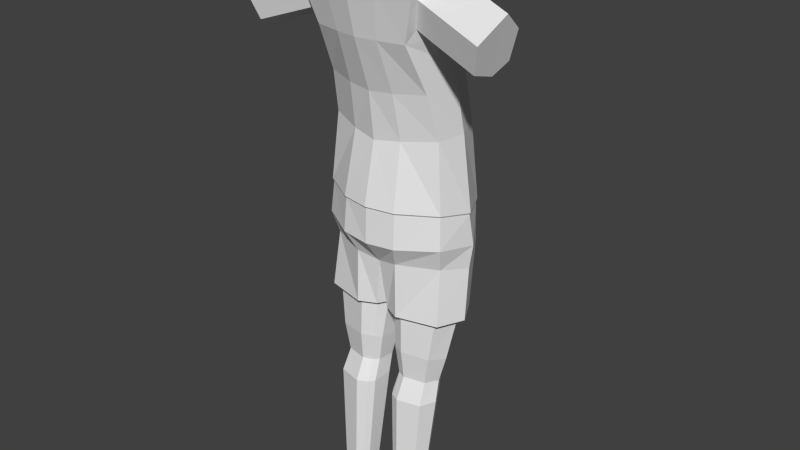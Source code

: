# Source: hero2.blend  (saved by Blender 2.72.0; exported with 4.5.12 LTS)
import bpy
from mathutils import Matrix  # noqa: F401  (used for matrix-valued properties, if any)

bpy.ops.wm.read_factory_settings(use_empty=True)
scene = bpy.context.scene
scene.name = 'Scene'

# ---- collections
col_collection_1 = bpy.data.collections.new('Collection 1'); scene.collection.children.link(col_collection_1)

# ---- materials (node trees are filled in below, after node groups)
mat_material = bpy.data.materials.new('Material')
mat_material.alpha_threshold = 0.0
mat_material.use_transparent_shadow = False
mat_material.roughness = 0.5
mat_material.line_color = (0.0, 0.0, 0.0, 1.0)

# ---- material node trees

# ---- world
world_world = bpy.data.worlds.new('World'); scene.world = world_world
world_world.color = (0.05088, 0.05088, 0.05088)
world_world.use_sun_shadow = False
world_world.sun_shadow_jitter_overblur = 0.0
world_world.cycles.sampling_method = 'MANUAL'
world_world.cycles.sample_map_resolution = 256

# ---- meshes
me_cube = bpy.data.meshes.new('Cube')
me_cube.from_pydata([(1.226, 1.529, -1.672), (1.523, -0.1903, -1.381), (1.718, 0.207, 3.578), (1.452, -1.083, 3.448), (0.0, 1.829, -1.92), (0.0, -0.8458, -1.373), (0.0, 0.4897, 3.658), (0.0, -1.33, 3.528), (1.145, 1.087, 1.289), (1.261, -0.3498, 1.276), (0.0, -0.6636, 1.18), (0.0, 1.751, 1.193), (0.0, -0.5293, 0.05969), (1.132, 1.361, 0.2424), (1.381, -0.09915, 0.2352), (0.0, 1.981, 0.06692), (1.324, 0.7267, 2.433), (1.131, -0.8807, 2.413), (0.0, 1.12, 2.426), (0.0, -1.074, 2.406), (1.771, 0.5404, -1.49), (2.07, -0.4304, 4.168), (0.0, -0.4304, 4.421), (1.468, 0.3703, 1.282), (1.511, 0.581, 0.2388), (1.342, -0.1633, 2.067), (0.7489, -0.4304, 4.308), (0.4215, 1.052, 2.429), (0.1517, -0.3044, -4.062), (0.1618, 1.118, -4.12), (0.5073, -1.007, 2.409), (0.6196, -0.4071, 0.1384), (0.5447, 1.825, 0.1457), (0.0, -0.1915, -2.794), (0.0, -0.03333, -4.072), (0.5139, 1.561, 1.236), (0.566, -0.5936, 1.223), (0.6516, -1.239, 3.492), (0.5219, 0.4071, 3.622), (0.475, 1.791, -1.899), (0.6833, -0.7138, -1.377), (1.22, 1.493, -1.7), (1.502, -0.1664, -1.425), (0.0, 1.786, -1.947), (0.0, -0.8001, -1.418), (1.741, 0.5401, -1.53), (1.355, 1.347, -2.555), (1.558, -0.2263, -2.191), (0.0, 1.765, -2.317), (0.0, -0.8338, -2.255), (1.797, 0.6417, -2.297), (1.434, 1.06, -4.118), (1.524, -0.2489, -4.064), (0.0, 0.8497, -4.108), (0.0, 1.106, -3.035), (1.788, 0.4148, -4.09), (1.366, 1.29, -2.961), (1.736, 0.594, -2.861), (1.453, -0.07363, -2.736), (0.0, -0.3873, -2.86), (0.0, 1.701, -2.718), (0.6566, 1.461, -4.134), (0.5534, -0.5067, -4.054), (0.4724, 1.751, -1.926), (0.6737, -0.6779, -1.421), (0.4975, 1.655, -2.474), (0.6989, -0.7445, -2.226), (0.5317, -0.4941, -2.738), (0.5102, 1.625, -2.787), (0.2467, -0.1762, -4.068), (0.2551, 0.9954, -4.115), (0.09834, 0.04711, -4.076), (1.303, 0.9482, -4.113), (1.378, -0.1305, -4.069), (0.1032, 0.7746, -4.105), (1.595, 0.4163, -4.091), (0.6627, 1.278, -4.126), (0.5776, -0.3429, -4.061), (0.4838, -0.5147, -8.965), (0.4878, 0.05221, -8.965), (0.412, -0.4066, -8.966), (0.9944, 0.02936, -8.965), (1.031, -0.4926, -8.966), (0.4144, -0.05463, -8.966), (1.136, -0.228, -8.966), (0.6849, 0.189, -8.965), (0.6438, -0.5953, -8.965), (0.2094, -0.05466, -5.106), (0.2134, 0.5242, -5.24), (1.192, 0.6622, -5.272), (1.43, 0.2391, -5.174), (0.3304, -0.2324, -5.066), (1.253, -0.196, -5.074), (0.3373, 0.6998, -5.28), (0.6004, -0.365, -5.035), (0.6698, 0.9247, -5.332), (0.2766, 0.259, -6.282), (1.337, 0.004231, -6.275), (1.182, -0.3845, -6.264), (0.3845, 0.416, -6.287), (0.6743, 0.6169, -6.293), (0.2731, -0.2583, -6.267), (1.129, 0.3824, -6.286), (0.3786, -0.417, -6.263), (0.6138, -0.5355, -6.259), (0.3145, -0.04355, -5.776), (1.085, 0.5279, -5.855), (0.4094, -0.1852, -5.757), (0.6211, -0.2909, -5.742), (0.3177, 0.4178, -5.839), (1.272, 0.1906, -5.808), (1.133, -0.1562, -5.76), (0.4148, 0.5578, -5.859), (0.6756, 0.7371, -5.883), (1.682, 0.09792, 3.489), (1.463, -0.9217, 3.363), (1.407, 0.1842, 2.81), (1.275, -0.7193, 2.717), (1.917, -0.3941, 3.821), (1.46, -0.1848, 2.498), (3.169, -0.09261, 2.969), (2.99, -1.117, 2.829), (2.937, -0.01183, 2.275), (2.791, -0.9136, 2.186), (3.242, -0.5639, 3.357), (2.804, -0.357, 2.028)], [], [(2, 21, 118, 114), (26, 22, 7, 37), (30, 37, 7, 19), (32, 39, 4, 15), (24, 23, 9, 14), (31, 36, 10, 12), (27, 35, 11, 18), (35, 32, 15, 11), (20, 24, 14, 1), (40, 31, 12, 5), (23, 25, 17, 9), (36, 30, 19, 10), (38, 27, 18, 6), (25, 16, 116, 119), (8, 13, 32, 35), (38, 6, 22, 26), (13, 8, 23, 24), (0, 13, 24, 20), (8, 16, 25, 23), (16, 8, 35, 27), (14, 9, 36, 31), (13, 0, 39, 32), (17, 3, 37, 30), (21, 26, 37, 3), (68, 56, 51, 61), (67, 59, 28, 62), (51, 55, 75, 72), (20, 1, 42, 45), (39, 0, 41, 63), (40, 5, 44, 64), (0, 20, 45, 41), (41, 45, 50, 46), (56, 57, 55, 51), (64, 44, 49, 66), (63, 41, 46, 65), (45, 42, 47, 50), (53, 34, 33, 54), (29, 53, 54, 60), (34, 28, 59, 33), (57, 58, 52, 55), (46, 50, 57, 56), (66, 49, 59, 67), (65, 46, 56, 68), (50, 47, 58, 57), (1, 14, 31, 40), (9, 17, 30, 36), (2, 16, 27, 38), (2, 38, 26, 21), (60, 68, 61, 29), (58, 67, 62, 52), (34, 53, 74, 71), (4, 39, 63, 43), (1, 40, 64, 42), (42, 64, 66, 47), (43, 63, 65, 48), (47, 66, 67, 58), (48, 65, 68, 60), (102, 97, 84, 81), (101, 96, 83, 80), (28, 34, 71, 69), (55, 52, 73, 75), (53, 29, 70, 74), (62, 28, 69, 77), (29, 61, 76, 70), (61, 51, 72, 76), (52, 62, 77, 73), (86, 78, 80, 83, 79, 85), (82, 86, 85, 81, 84), (103, 101, 80, 78), (97, 98, 82, 84), (96, 99, 79, 83), (104, 103, 78, 86), (99, 100, 85, 79), (100, 102, 81, 85), (98, 104, 86, 82), (72, 75, 90, 89), (71, 74, 88, 87), (69, 71, 87, 91), (75, 73, 92, 90), (74, 70, 93, 88), (77, 69, 91, 94), (70, 76, 95, 93), (76, 72, 89, 95), (73, 77, 94, 92), (106, 110, 97, 102), (105, 109, 96, 101), (107, 105, 101, 103), (110, 111, 98, 97), (109, 112, 99, 96), (108, 107, 103, 104), (112, 113, 100, 99), (113, 106, 102, 100), (111, 108, 104, 98), (89, 90, 110, 106), (87, 88, 109, 105), (91, 87, 105, 107), (90, 92, 111, 110), (88, 93, 112, 109), (94, 91, 107, 108), (93, 95, 113, 112), (95, 89, 106, 113), (92, 94, 108, 111), (114, 118, 124, 120), (119, 116, 122, 125), (17, 25, 119, 117), (21, 3, 115, 118), (3, 17, 117, 115), (16, 2, 114, 116), (125, 124, 121, 123), (122, 120, 124, 125), (117, 119, 125, 123), (118, 115, 121, 124), (115, 117, 123, 121), (116, 114, 120, 122)])
me_cube.materials.append(mat_material)
me_cube.use_remesh_preserve_volume = False
me_cube.use_remesh_preserve_attributes = False
me_cube.use_mirror_vertex_groups = False
me_cube.update()

# ---- objects
ob_cube = bpy.data.objects.new('Cube', me_cube)

# ---- transforms, parenting, visibility, modifiers, constraints
ob_cube.location = (0.0, 0.0, 10.42)
ob_cube.lock_rotations_4d = False
ob_cube.empty_display_type = 'ARROWS'
ob_cube.lineart.crease_threshold = 0.0
_m = ob_cube.modifiers.new('Mirror', 'MIRROR')
_m.use_clip = True

# ---- collection membership
col_collection_1.objects.link(ob_cube)

# ---- scene / render settings (as saved in the file)
scene.frame_start = 1; scene.frame_end = 250; scene.frame_set(1)
scene.render.engine = 'BLENDER_EEVEE_NEXT'
scene.render.resolution_percentage = 50
scene.render.dither_intensity = 0.0
scene.cycles.use_denoising = False
scene.cycles.samples = 10
scene.cycles.sampling_pattern = 'TABULATED_SOBOL'
scene.cycles.light_sampling_threshold = 0.0
scene.cycles.use_adaptive_sampling = False
scene.cycles.use_light_tree = False
scene.cycles.blur_glossy = 0.0
scene.cycles.pixel_filter_type = 'GAUSSIAN'
scene.cycles.sample_clamp_indirect = 0.0
scene.view_settings.view_transform = 'Standard'
bpy.context.view_layer.update()

# ---- added for rendering (the .blend has no active camera and no usable light): camera, sun
cam_auto = bpy.data.cameras.new('AutoCamera')
cam_auto.lens = 50.0
cam_auto.sensor_width = 36.0
cam_auto.clip_end = 1000.0
ob_auto_camera = bpy.data.objects.new('AutoCamera', cam_auto)
scene.collection.objects.link(ob_auto_camera)
ob_auto_camera.location = (14.0992, -16.5936, 19.4303)
ob_auto_camera.rotation_euler = (1.09748, -7.21219e-08, 0.694738)
scene.camera = ob_auto_camera
light_auto_sun = bpy.data.lights.new('AutoSun', 'SUN')
light_auto_sun.energy = 3.0
light_auto_sun.angle = 0.0523599
ob_auto_sun = bpy.data.objects.new('AutoSun', light_auto_sun)
scene.collection.objects.link(ob_auto_sun)
ob_auto_sun.rotation_euler = (0.872665, 0.174533, 0.523599)
bpy.context.view_layer.update()
